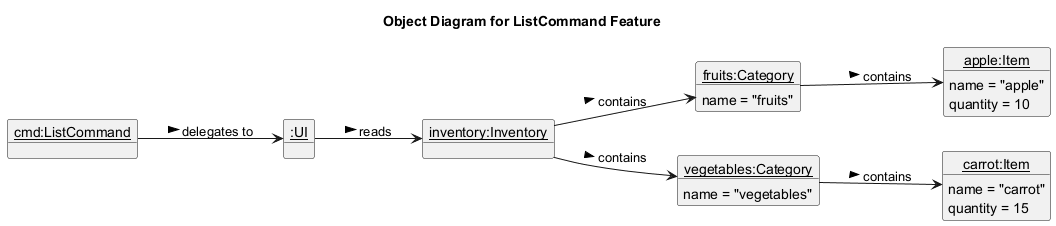

The diagram above was rendered by PlantUML. Its source (embedded in the PNG):
@startuml
title Object Diagram for ListCommand Feature
hide circle
left to right direction

object "<u>cmd:ListCommand</u>" as command
object "<u>:UI</u>" as ui
object "<u>inventory:Inventory</u>" as inventory
object "<u>fruits:Category</u>" as fruits {
  name = "fruits"
}
object "<u>vegetables:Category</u>" as vegetables {
  name = "vegetables"
}
object "<u>apple:Item</u>" as apple {
  name = "apple"
  quantity = 10
}
object "<u>carrot:Item</u>" as carrot {
  name = "carrot"
  quantity = 15
}

command --> ui : delegates to >
ui --> inventory : reads >
inventory --> fruits : contains >
inventory --> vegetables : contains >
fruits --> apple : contains >
vegetables --> carrot : contains >
@enduml